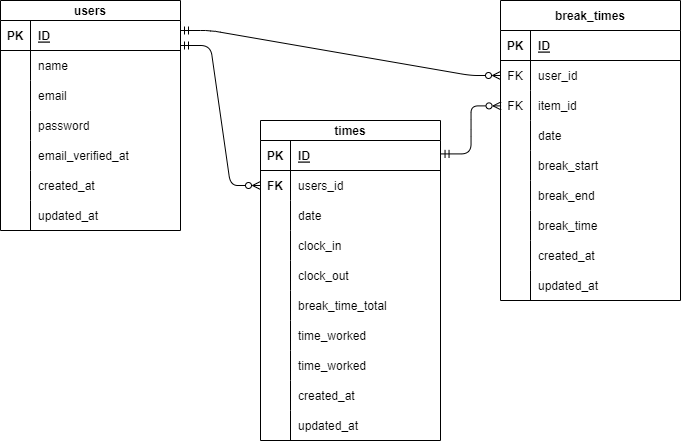

The diagram above was exported from draw.io. Its source (the exported page's mxGraphModel, read from the mxfile embedded in the PNG):
<mxGraphModel dx="555" dy="610" grid="1" gridSize="10" guides="1" tooltips="1" connect="0" arrows="1" fold="1" page="1" pageScale="1" pageWidth="827" pageHeight="1169" background="none" math="0" shadow="0">
  <root>
    <mxCell id="0" />
    <mxCell id="1" parent="0" />
    <mxCell id="2" value="users" style="shape=table;startSize=20;container=1;collapsible=1;childLayout=tableLayout;fixedRows=1;rowLines=0;fontStyle=1;align=center;resizeLast=1;" parent="1" vertex="1">
      <mxGeometry x="40" y="160" width="180" height="230" as="geometry" />
    </mxCell>
    <mxCell id="3" value="" style="shape=tableRow;horizontal=0;startSize=0;swimlaneHead=0;swimlaneBody=0;fillColor=none;collapsible=0;dropTarget=0;points=[[0,0.5],[1,0.5]];portConstraint=eastwest;top=0;left=0;right=0;bottom=1;" parent="2" vertex="1">
      <mxGeometry y="20" width="180" height="30" as="geometry" />
    </mxCell>
    <mxCell id="4" value="PK" style="shape=partialRectangle;connectable=0;fillColor=none;top=0;left=0;bottom=0;right=0;fontStyle=1;overflow=hidden;" parent="3" vertex="1">
      <mxGeometry width="30" height="30" as="geometry">
        <mxRectangle width="30" height="30" as="alternateBounds" />
      </mxGeometry>
    </mxCell>
    <mxCell id="5" value="ID" style="shape=partialRectangle;connectable=0;fillColor=none;top=0;left=0;bottom=0;right=0;align=left;spacingLeft=6;fontStyle=5;overflow=hidden;" parent="3" vertex="1">
      <mxGeometry x="30" width="150" height="30" as="geometry">
        <mxRectangle width="150" height="30" as="alternateBounds" />
      </mxGeometry>
    </mxCell>
    <mxCell id="6" value="" style="shape=tableRow;horizontal=0;startSize=0;swimlaneHead=0;swimlaneBody=0;fillColor=none;collapsible=0;dropTarget=0;points=[[0,0.5],[1,0.5]];portConstraint=eastwest;top=0;left=0;right=0;bottom=0;" parent="2" vertex="1">
      <mxGeometry y="50" width="180" height="30" as="geometry" />
    </mxCell>
    <mxCell id="7" value="" style="shape=partialRectangle;connectable=0;fillColor=none;top=0;left=0;bottom=0;right=0;editable=1;overflow=hidden;" parent="6" vertex="1">
      <mxGeometry width="30" height="30" as="geometry">
        <mxRectangle width="30" height="30" as="alternateBounds" />
      </mxGeometry>
    </mxCell>
    <mxCell id="8" value="name" style="shape=partialRectangle;connectable=0;fillColor=none;top=0;left=0;bottom=0;right=0;align=left;spacingLeft=6;overflow=hidden;" parent="6" vertex="1">
      <mxGeometry x="30" width="150" height="30" as="geometry">
        <mxRectangle width="150" height="30" as="alternateBounds" />
      </mxGeometry>
    </mxCell>
    <mxCell id="9" value="" style="shape=tableRow;horizontal=0;startSize=0;swimlaneHead=0;swimlaneBody=0;fillColor=none;collapsible=0;dropTarget=0;points=[[0,0.5],[1,0.5]];portConstraint=eastwest;top=0;left=0;right=0;bottom=0;" parent="2" vertex="1">
      <mxGeometry y="80" width="180" height="30" as="geometry" />
    </mxCell>
    <mxCell id="10" value="" style="shape=partialRectangle;connectable=0;fillColor=none;top=0;left=0;bottom=0;right=0;editable=1;overflow=hidden;" parent="9" vertex="1">
      <mxGeometry width="30" height="30" as="geometry">
        <mxRectangle width="30" height="30" as="alternateBounds" />
      </mxGeometry>
    </mxCell>
    <mxCell id="11" value="email" style="shape=partialRectangle;connectable=0;fillColor=none;top=0;left=0;bottom=0;right=0;align=left;spacingLeft=6;overflow=hidden;" parent="9" vertex="1">
      <mxGeometry x="30" width="150" height="30" as="geometry">
        <mxRectangle width="150" height="30" as="alternateBounds" />
      </mxGeometry>
    </mxCell>
    <mxCell id="12" value="" style="shape=tableRow;horizontal=0;startSize=0;swimlaneHead=0;swimlaneBody=0;fillColor=none;collapsible=0;dropTarget=0;points=[[0,0.5],[1,0.5]];portConstraint=eastwest;top=0;left=0;right=0;bottom=0;" parent="2" vertex="1">
      <mxGeometry y="110" width="180" height="30" as="geometry" />
    </mxCell>
    <mxCell id="13" value="" style="shape=partialRectangle;connectable=0;fillColor=none;top=0;left=0;bottom=0;right=0;editable=1;overflow=hidden;" parent="12" vertex="1">
      <mxGeometry width="30" height="30" as="geometry">
        <mxRectangle width="30" height="30" as="alternateBounds" />
      </mxGeometry>
    </mxCell>
    <mxCell id="14" value="password" style="shape=partialRectangle;connectable=0;fillColor=none;top=0;left=0;bottom=0;right=0;align=left;spacingLeft=6;overflow=hidden;" parent="12" vertex="1">
      <mxGeometry x="30" width="150" height="30" as="geometry">
        <mxRectangle width="150" height="30" as="alternateBounds" />
      </mxGeometry>
    </mxCell>
    <mxCell id="90" style="shape=tableRow;horizontal=0;startSize=0;swimlaneHead=0;swimlaneBody=0;fillColor=none;collapsible=0;dropTarget=0;points=[[0,0.5],[1,0.5]];portConstraint=eastwest;top=0;left=0;right=0;bottom=0;" parent="2" vertex="1">
      <mxGeometry y="140" width="180" height="30" as="geometry" />
    </mxCell>
    <mxCell id="91" style="shape=partialRectangle;connectable=0;fillColor=none;top=0;left=0;bottom=0;right=0;editable=1;overflow=hidden;" parent="90" vertex="1">
      <mxGeometry width="30" height="30" as="geometry">
        <mxRectangle width="30" height="30" as="alternateBounds" />
      </mxGeometry>
    </mxCell>
    <mxCell id="92" value="email_verified_at" style="shape=partialRectangle;connectable=0;fillColor=none;top=0;left=0;bottom=0;right=0;align=left;spacingLeft=6;overflow=hidden;" parent="90" vertex="1">
      <mxGeometry x="30" width="150" height="30" as="geometry">
        <mxRectangle width="150" height="30" as="alternateBounds" />
      </mxGeometry>
    </mxCell>
    <mxCell id="38" style="shape=tableRow;horizontal=0;startSize=0;swimlaneHead=0;swimlaneBody=0;fillColor=none;collapsible=0;dropTarget=0;points=[[0,0.5],[1,0.5]];portConstraint=eastwest;top=0;left=0;right=0;bottom=0;" parent="2" vertex="1">
      <mxGeometry y="170" width="180" height="30" as="geometry" />
    </mxCell>
    <mxCell id="39" style="shape=partialRectangle;connectable=0;fillColor=none;top=0;left=0;bottom=0;right=0;editable=1;overflow=hidden;" parent="38" vertex="1">
      <mxGeometry width="30" height="30" as="geometry">
        <mxRectangle width="30" height="30" as="alternateBounds" />
      </mxGeometry>
    </mxCell>
    <mxCell id="40" value="created_at" style="shape=partialRectangle;connectable=0;fillColor=none;top=0;left=0;bottom=0;right=0;align=left;spacingLeft=6;overflow=hidden;" parent="38" vertex="1">
      <mxGeometry x="30" width="150" height="30" as="geometry">
        <mxRectangle width="150" height="30" as="alternateBounds" />
      </mxGeometry>
    </mxCell>
    <mxCell id="41" style="shape=tableRow;horizontal=0;startSize=0;swimlaneHead=0;swimlaneBody=0;fillColor=none;collapsible=0;dropTarget=0;points=[[0,0.5],[1,0.5]];portConstraint=eastwest;top=0;left=0;right=0;bottom=0;" parent="2" vertex="1">
      <mxGeometry y="200" width="180" height="30" as="geometry" />
    </mxCell>
    <mxCell id="42" style="shape=partialRectangle;connectable=0;fillColor=none;top=0;left=0;bottom=0;right=0;editable=1;overflow=hidden;" parent="41" vertex="1">
      <mxGeometry width="30" height="30" as="geometry">
        <mxRectangle width="30" height="30" as="alternateBounds" />
      </mxGeometry>
    </mxCell>
    <mxCell id="43" value="updated_at" style="shape=partialRectangle;connectable=0;fillColor=none;top=0;left=0;bottom=0;right=0;align=left;spacingLeft=6;overflow=hidden;" parent="41" vertex="1">
      <mxGeometry x="30" width="150" height="30" as="geometry">
        <mxRectangle width="150" height="30" as="alternateBounds" />
      </mxGeometry>
    </mxCell>
    <mxCell id="44" value="times" style="shape=table;startSize=20;container=1;collapsible=1;childLayout=tableLayout;fixedRows=1;rowLines=0;fontStyle=1;align=center;resizeLast=1;" parent="1" vertex="1">
      <mxGeometry x="300" y="280" width="180" height="320" as="geometry" />
    </mxCell>
    <mxCell id="45" value="" style="shape=tableRow;horizontal=0;startSize=0;swimlaneHead=0;swimlaneBody=0;fillColor=none;collapsible=0;dropTarget=0;points=[[0,0.5],[1,0.5]];portConstraint=eastwest;top=0;left=0;right=0;bottom=1;" parent="44" vertex="1">
      <mxGeometry y="20" width="180" height="30" as="geometry" />
    </mxCell>
    <mxCell id="46" value="PK" style="shape=partialRectangle;connectable=0;fillColor=none;top=0;left=0;bottom=0;right=0;fontStyle=1;overflow=hidden;" parent="45" vertex="1">
      <mxGeometry width="30" height="30" as="geometry">
        <mxRectangle width="30" height="30" as="alternateBounds" />
      </mxGeometry>
    </mxCell>
    <mxCell id="47" value="ID" style="shape=partialRectangle;connectable=0;fillColor=none;top=0;left=0;bottom=0;right=0;align=left;spacingLeft=6;fontStyle=5;overflow=hidden;" parent="45" vertex="1">
      <mxGeometry x="30" width="150" height="30" as="geometry">
        <mxRectangle width="150" height="30" as="alternateBounds" />
      </mxGeometry>
    </mxCell>
    <mxCell id="48" value="" style="shape=tableRow;horizontal=0;startSize=0;swimlaneHead=0;swimlaneBody=0;fillColor=none;collapsible=0;dropTarget=0;points=[[0,0.5],[1,0.5]];portConstraint=eastwest;top=0;left=0;right=0;bottom=0;" parent="44" vertex="1">
      <mxGeometry y="50" width="180" height="30" as="geometry" />
    </mxCell>
    <mxCell id="49" value="FK" style="shape=partialRectangle;connectable=0;fillColor=none;top=0;left=0;bottom=0;right=0;editable=1;overflow=hidden;fontStyle=1;" parent="48" vertex="1">
      <mxGeometry width="30" height="30" as="geometry">
        <mxRectangle width="30" height="30" as="alternateBounds" />
      </mxGeometry>
    </mxCell>
    <mxCell id="50" value="users_id" style="shape=partialRectangle;connectable=0;fillColor=none;top=0;left=0;bottom=0;right=0;align=left;spacingLeft=6;overflow=hidden;" parent="48" vertex="1">
      <mxGeometry x="30" width="150" height="30" as="geometry">
        <mxRectangle width="150" height="30" as="alternateBounds" />
      </mxGeometry>
    </mxCell>
    <mxCell id="93" style="shape=tableRow;horizontal=0;startSize=0;swimlaneHead=0;swimlaneBody=0;fillColor=none;collapsible=0;dropTarget=0;points=[[0,0.5],[1,0.5]];portConstraint=eastwest;top=0;left=0;right=0;bottom=0;" parent="44" vertex="1">
      <mxGeometry y="80" width="180" height="30" as="geometry" />
    </mxCell>
    <mxCell id="94" style="shape=partialRectangle;connectable=0;fillColor=none;top=0;left=0;bottom=0;right=0;editable=1;overflow=hidden;fontStyle=1;" parent="93" vertex="1">
      <mxGeometry width="30" height="30" as="geometry">
        <mxRectangle width="30" height="30" as="alternateBounds" />
      </mxGeometry>
    </mxCell>
    <mxCell id="95" value="date" style="shape=partialRectangle;connectable=0;fillColor=none;top=0;left=0;bottom=0;right=0;align=left;spacingLeft=6;overflow=hidden;" parent="93" vertex="1">
      <mxGeometry x="30" width="150" height="30" as="geometry">
        <mxRectangle width="150" height="30" as="alternateBounds" />
      </mxGeometry>
    </mxCell>
    <mxCell id="51" value="" style="shape=tableRow;horizontal=0;startSize=0;swimlaneHead=0;swimlaneBody=0;fillColor=none;collapsible=0;dropTarget=0;points=[[0,0.5],[1,0.5]];portConstraint=eastwest;top=0;left=0;right=0;bottom=0;" parent="44" vertex="1">
      <mxGeometry y="110" width="180" height="30" as="geometry" />
    </mxCell>
    <mxCell id="52" value="" style="shape=partialRectangle;connectable=0;fillColor=none;top=0;left=0;bottom=0;right=0;editable=1;overflow=hidden;" parent="51" vertex="1">
      <mxGeometry width="30" height="30" as="geometry">
        <mxRectangle width="30" height="30" as="alternateBounds" />
      </mxGeometry>
    </mxCell>
    <mxCell id="53" value="clock_in" style="shape=partialRectangle;connectable=0;fillColor=none;top=0;left=0;bottom=0;right=0;align=left;spacingLeft=6;overflow=hidden;" parent="51" vertex="1">
      <mxGeometry x="30" width="150" height="30" as="geometry">
        <mxRectangle width="150" height="30" as="alternateBounds" />
      </mxGeometry>
    </mxCell>
    <mxCell id="54" value="" style="shape=tableRow;horizontal=0;startSize=0;swimlaneHead=0;swimlaneBody=0;fillColor=none;collapsible=0;dropTarget=0;points=[[0,0.5],[1,0.5]];portConstraint=eastwest;top=0;left=0;right=0;bottom=0;" parent="44" vertex="1">
      <mxGeometry y="140" width="180" height="30" as="geometry" />
    </mxCell>
    <mxCell id="55" value="" style="shape=partialRectangle;connectable=0;fillColor=none;top=0;left=0;bottom=0;right=0;editable=1;overflow=hidden;" parent="54" vertex="1">
      <mxGeometry width="30" height="30" as="geometry">
        <mxRectangle width="30" height="30" as="alternateBounds" />
      </mxGeometry>
    </mxCell>
    <mxCell id="56" value="clock_out" style="shape=partialRectangle;connectable=0;fillColor=none;top=0;left=0;bottom=0;right=0;align=left;spacingLeft=6;overflow=hidden;" parent="54" vertex="1">
      <mxGeometry x="30" width="150" height="30" as="geometry">
        <mxRectangle width="150" height="30" as="alternateBounds" />
      </mxGeometry>
    </mxCell>
    <mxCell id="96" style="shape=tableRow;horizontal=0;startSize=0;swimlaneHead=0;swimlaneBody=0;fillColor=none;collapsible=0;dropTarget=0;points=[[0,0.5],[1,0.5]];portConstraint=eastwest;top=0;left=0;right=0;bottom=0;" parent="44" vertex="1">
      <mxGeometry y="170" width="180" height="30" as="geometry" />
    </mxCell>
    <mxCell id="97" style="shape=partialRectangle;connectable=0;fillColor=none;top=0;left=0;bottom=0;right=0;editable=1;overflow=hidden;" parent="96" vertex="1">
      <mxGeometry width="30" height="30" as="geometry">
        <mxRectangle width="30" height="30" as="alternateBounds" />
      </mxGeometry>
    </mxCell>
    <mxCell id="98" value="break_time_total" style="shape=partialRectangle;connectable=0;fillColor=none;top=0;left=0;bottom=0;right=0;align=left;spacingLeft=6;overflow=hidden;" parent="96" vertex="1">
      <mxGeometry x="30" width="150" height="30" as="geometry">
        <mxRectangle width="150" height="30" as="alternateBounds" />
      </mxGeometry>
    </mxCell>
    <mxCell id="140" style="shape=tableRow;horizontal=0;startSize=0;swimlaneHead=0;swimlaneBody=0;fillColor=none;collapsible=0;dropTarget=0;points=[[0,0.5],[1,0.5]];portConstraint=eastwest;top=0;left=0;right=0;bottom=0;" parent="44" vertex="1">
      <mxGeometry y="200" width="180" height="30" as="geometry" />
    </mxCell>
    <mxCell id="141" style="shape=partialRectangle;connectable=0;fillColor=none;top=0;left=0;bottom=0;right=0;editable=1;overflow=hidden;" parent="140" vertex="1">
      <mxGeometry width="30" height="30" as="geometry">
        <mxRectangle width="30" height="30" as="alternateBounds" />
      </mxGeometry>
    </mxCell>
    <mxCell id="142" value="time_worked" style="shape=partialRectangle;connectable=0;fillColor=none;top=0;left=0;bottom=0;right=0;align=left;spacingLeft=6;overflow=hidden;" parent="140" vertex="1">
      <mxGeometry x="30" width="150" height="30" as="geometry">
        <mxRectangle width="150" height="30" as="alternateBounds" />
      </mxGeometry>
    </mxCell>
    <mxCell id="70" style="shape=tableRow;horizontal=0;startSize=0;swimlaneHead=0;swimlaneBody=0;fillColor=none;collapsible=0;dropTarget=0;points=[[0,0.5],[1,0.5]];portConstraint=eastwest;top=0;left=0;right=0;bottom=0;" parent="44" vertex="1">
      <mxGeometry y="230" width="180" height="30" as="geometry" />
    </mxCell>
    <mxCell id="71" style="shape=partialRectangle;connectable=0;fillColor=none;top=0;left=0;bottom=0;right=0;editable=1;overflow=hidden;" parent="70" vertex="1">
      <mxGeometry width="30" height="30" as="geometry">
        <mxRectangle width="30" height="30" as="alternateBounds" />
      </mxGeometry>
    </mxCell>
    <mxCell id="72" value="time_worked" style="shape=partialRectangle;connectable=0;fillColor=none;top=0;left=0;bottom=0;right=0;align=left;spacingLeft=6;overflow=hidden;" parent="70" vertex="1">
      <mxGeometry x="30" width="150" height="30" as="geometry">
        <mxRectangle width="150" height="30" as="alternateBounds" />
      </mxGeometry>
    </mxCell>
    <mxCell id="57" style="shape=tableRow;horizontal=0;startSize=0;swimlaneHead=0;swimlaneBody=0;fillColor=none;collapsible=0;dropTarget=0;points=[[0,0.5],[1,0.5]];portConstraint=eastwest;top=0;left=0;right=0;bottom=0;" parent="44" vertex="1">
      <mxGeometry y="260" width="180" height="30" as="geometry" />
    </mxCell>
    <mxCell id="58" style="shape=partialRectangle;connectable=0;fillColor=none;top=0;left=0;bottom=0;right=0;editable=1;overflow=hidden;" parent="57" vertex="1">
      <mxGeometry width="30" height="30" as="geometry">
        <mxRectangle width="30" height="30" as="alternateBounds" />
      </mxGeometry>
    </mxCell>
    <mxCell id="59" value="created_at" style="shape=partialRectangle;connectable=0;fillColor=none;top=0;left=0;bottom=0;right=0;align=left;spacingLeft=6;overflow=hidden;" parent="57" vertex="1">
      <mxGeometry x="30" width="150" height="30" as="geometry">
        <mxRectangle width="150" height="30" as="alternateBounds" />
      </mxGeometry>
    </mxCell>
    <mxCell id="60" style="shape=tableRow;horizontal=0;startSize=0;swimlaneHead=0;swimlaneBody=0;fillColor=none;collapsible=0;dropTarget=0;points=[[0,0.5],[1,0.5]];portConstraint=eastwest;top=0;left=0;right=0;bottom=0;" parent="44" vertex="1">
      <mxGeometry y="290" width="180" height="30" as="geometry" />
    </mxCell>
    <mxCell id="61" style="shape=partialRectangle;connectable=0;fillColor=none;top=0;left=0;bottom=0;right=0;editable=1;overflow=hidden;" parent="60" vertex="1">
      <mxGeometry width="30" height="30" as="geometry">
        <mxRectangle width="30" height="30" as="alternateBounds" />
      </mxGeometry>
    </mxCell>
    <mxCell id="62" value="updated_at" style="shape=partialRectangle;connectable=0;fillColor=none;top=0;left=0;bottom=0;right=0;align=left;spacingLeft=6;overflow=hidden;" parent="60" vertex="1">
      <mxGeometry x="30" width="150" height="30" as="geometry">
        <mxRectangle width="150" height="30" as="alternateBounds" />
      </mxGeometry>
    </mxCell>
    <mxCell id="99" value="break_times" style="shape=table;startSize=30;container=1;collapsible=1;childLayout=tableLayout;fixedRows=1;rowLines=0;fontStyle=1;align=center;resizeLast=1;" parent="1" vertex="1">
      <mxGeometry x="540" y="160" width="180" height="300" as="geometry" />
    </mxCell>
    <mxCell id="100" value="" style="shape=tableRow;horizontal=0;startSize=0;swimlaneHead=0;swimlaneBody=0;fillColor=none;collapsible=0;dropTarget=0;points=[[0,0.5],[1,0.5]];portConstraint=eastwest;top=0;left=0;right=0;bottom=1;" parent="99" vertex="1">
      <mxGeometry y="30" width="180" height="30" as="geometry" />
    </mxCell>
    <mxCell id="101" value="PK" style="shape=partialRectangle;connectable=0;fillColor=none;top=0;left=0;bottom=0;right=0;fontStyle=1;overflow=hidden;" parent="100" vertex="1">
      <mxGeometry width="30" height="30" as="geometry">
        <mxRectangle width="30" height="30" as="alternateBounds" />
      </mxGeometry>
    </mxCell>
    <mxCell id="102" value="ID" style="shape=partialRectangle;connectable=0;fillColor=none;top=0;left=0;bottom=0;right=0;align=left;spacingLeft=6;fontStyle=5;overflow=hidden;" parent="100" vertex="1">
      <mxGeometry x="30" width="150" height="30" as="geometry">
        <mxRectangle width="150" height="30" as="alternateBounds" />
      </mxGeometry>
    </mxCell>
    <mxCell id="103" value="" style="shape=tableRow;horizontal=0;startSize=0;swimlaneHead=0;swimlaneBody=0;fillColor=none;collapsible=0;dropTarget=0;points=[[0,0.5],[1,0.5]];portConstraint=eastwest;top=0;left=0;right=0;bottom=0;" parent="99" vertex="1">
      <mxGeometry y="60" width="180" height="30" as="geometry" />
    </mxCell>
    <mxCell id="104" value="FK" style="shape=partialRectangle;connectable=0;fillColor=none;top=0;left=0;bottom=0;right=0;editable=1;overflow=hidden;" parent="103" vertex="1">
      <mxGeometry width="30" height="30" as="geometry">
        <mxRectangle width="30" height="30" as="alternateBounds" />
      </mxGeometry>
    </mxCell>
    <mxCell id="105" value="user_id" style="shape=partialRectangle;connectable=0;fillColor=none;top=0;left=0;bottom=0;right=0;align=left;spacingLeft=6;overflow=hidden;" parent="103" vertex="1">
      <mxGeometry x="30" width="150" height="30" as="geometry">
        <mxRectangle width="150" height="30" as="alternateBounds" />
      </mxGeometry>
    </mxCell>
    <mxCell id="106" value="" style="shape=tableRow;horizontal=0;startSize=0;swimlaneHead=0;swimlaneBody=0;fillColor=none;collapsible=0;dropTarget=0;points=[[0,0.5],[1,0.5]];portConstraint=eastwest;top=0;left=0;right=0;bottom=0;" parent="99" vertex="1">
      <mxGeometry y="90" width="180" height="30" as="geometry" />
    </mxCell>
    <mxCell id="107" value="FK" style="shape=partialRectangle;connectable=0;fillColor=none;top=0;left=0;bottom=0;right=0;editable=1;overflow=hidden;" parent="106" vertex="1">
      <mxGeometry width="30" height="30" as="geometry">
        <mxRectangle width="30" height="30" as="alternateBounds" />
      </mxGeometry>
    </mxCell>
    <mxCell id="108" value="item_id" style="shape=partialRectangle;connectable=0;fillColor=none;top=0;left=0;bottom=0;right=0;align=left;spacingLeft=6;overflow=hidden;" parent="106" vertex="1">
      <mxGeometry x="30" width="150" height="30" as="geometry">
        <mxRectangle width="150" height="30" as="alternateBounds" />
      </mxGeometry>
    </mxCell>
    <mxCell id="109" value="" style="shape=tableRow;horizontal=0;startSize=0;swimlaneHead=0;swimlaneBody=0;fillColor=none;collapsible=0;dropTarget=0;points=[[0,0.5],[1,0.5]];portConstraint=eastwest;top=0;left=0;right=0;bottom=0;" parent="99" vertex="1">
      <mxGeometry y="120" width="180" height="30" as="geometry" />
    </mxCell>
    <mxCell id="110" value="" style="shape=partialRectangle;connectable=0;fillColor=none;top=0;left=0;bottom=0;right=0;editable=1;overflow=hidden;" parent="109" vertex="1">
      <mxGeometry width="30" height="30" as="geometry">
        <mxRectangle width="30" height="30" as="alternateBounds" />
      </mxGeometry>
    </mxCell>
    <mxCell id="111" value="date" style="shape=partialRectangle;connectable=0;fillColor=none;top=0;left=0;bottom=0;right=0;align=left;spacingLeft=6;overflow=hidden;" parent="109" vertex="1">
      <mxGeometry x="30" width="150" height="30" as="geometry">
        <mxRectangle width="150" height="30" as="alternateBounds" />
      </mxGeometry>
    </mxCell>
    <mxCell id="112" style="shape=tableRow;horizontal=0;startSize=0;swimlaneHead=0;swimlaneBody=0;fillColor=none;collapsible=0;dropTarget=0;points=[[0,0.5],[1,0.5]];portConstraint=eastwest;top=0;left=0;right=0;bottom=0;" parent="99" vertex="1">
      <mxGeometry y="150" width="180" height="30" as="geometry" />
    </mxCell>
    <mxCell id="113" style="shape=partialRectangle;connectable=0;fillColor=none;top=0;left=0;bottom=0;right=0;editable=1;overflow=hidden;" parent="112" vertex="1">
      <mxGeometry width="30" height="30" as="geometry">
        <mxRectangle width="30" height="30" as="alternateBounds" />
      </mxGeometry>
    </mxCell>
    <mxCell id="114" value="break_start" style="shape=partialRectangle;connectable=0;fillColor=none;top=0;left=0;bottom=0;right=0;align=left;spacingLeft=6;overflow=hidden;" parent="112" vertex="1">
      <mxGeometry x="30" width="150" height="30" as="geometry">
        <mxRectangle width="150" height="30" as="alternateBounds" />
      </mxGeometry>
    </mxCell>
    <mxCell id="115" style="shape=tableRow;horizontal=0;startSize=0;swimlaneHead=0;swimlaneBody=0;fillColor=none;collapsible=0;dropTarget=0;points=[[0,0.5],[1,0.5]];portConstraint=eastwest;top=0;left=0;right=0;bottom=0;" parent="99" vertex="1">
      <mxGeometry y="180" width="180" height="30" as="geometry" />
    </mxCell>
    <mxCell id="116" style="shape=partialRectangle;connectable=0;fillColor=none;top=0;left=0;bottom=0;right=0;editable=1;overflow=hidden;" parent="115" vertex="1">
      <mxGeometry width="30" height="30" as="geometry">
        <mxRectangle width="30" height="30" as="alternateBounds" />
      </mxGeometry>
    </mxCell>
    <mxCell id="117" value="break_end" style="shape=partialRectangle;connectable=0;fillColor=none;top=0;left=0;bottom=0;right=0;align=left;spacingLeft=6;overflow=hidden;" parent="115" vertex="1">
      <mxGeometry x="30" width="150" height="30" as="geometry">
        <mxRectangle width="150" height="30" as="alternateBounds" />
      </mxGeometry>
    </mxCell>
    <mxCell id="118" style="shape=tableRow;horizontal=0;startSize=0;swimlaneHead=0;swimlaneBody=0;fillColor=none;collapsible=0;dropTarget=0;points=[[0,0.5],[1,0.5]];portConstraint=eastwest;top=0;left=0;right=0;bottom=0;" parent="99" vertex="1">
      <mxGeometry y="210" width="180" height="30" as="geometry" />
    </mxCell>
    <mxCell id="119" style="shape=partialRectangle;connectable=0;fillColor=none;top=0;left=0;bottom=0;right=0;editable=1;overflow=hidden;" parent="118" vertex="1">
      <mxGeometry width="30" height="30" as="geometry">
        <mxRectangle width="30" height="30" as="alternateBounds" />
      </mxGeometry>
    </mxCell>
    <mxCell id="120" value="break_time" style="shape=partialRectangle;connectable=0;fillColor=none;top=0;left=0;bottom=0;right=0;align=left;spacingLeft=6;overflow=hidden;" parent="118" vertex="1">
      <mxGeometry x="30" width="150" height="30" as="geometry">
        <mxRectangle width="150" height="30" as="alternateBounds" />
      </mxGeometry>
    </mxCell>
    <mxCell id="121" style="shape=tableRow;horizontal=0;startSize=0;swimlaneHead=0;swimlaneBody=0;fillColor=none;collapsible=0;dropTarget=0;points=[[0,0.5],[1,0.5]];portConstraint=eastwest;top=0;left=0;right=0;bottom=0;" parent="99" vertex="1">
      <mxGeometry y="240" width="180" height="30" as="geometry" />
    </mxCell>
    <mxCell id="122" style="shape=partialRectangle;connectable=0;fillColor=none;top=0;left=0;bottom=0;right=0;editable=1;overflow=hidden;" parent="121" vertex="1">
      <mxGeometry width="30" height="30" as="geometry">
        <mxRectangle width="30" height="30" as="alternateBounds" />
      </mxGeometry>
    </mxCell>
    <mxCell id="123" value="created_at" style="shape=partialRectangle;connectable=0;fillColor=none;top=0;left=0;bottom=0;right=0;align=left;spacingLeft=6;overflow=hidden;" parent="121" vertex="1">
      <mxGeometry x="30" width="150" height="30" as="geometry">
        <mxRectangle width="150" height="30" as="alternateBounds" />
      </mxGeometry>
    </mxCell>
    <mxCell id="124" style="shape=tableRow;horizontal=0;startSize=0;swimlaneHead=0;swimlaneBody=0;fillColor=none;collapsible=0;dropTarget=0;points=[[0,0.5],[1,0.5]];portConstraint=eastwest;top=0;left=0;right=0;bottom=0;" parent="99" vertex="1">
      <mxGeometry y="270" width="180" height="30" as="geometry" />
    </mxCell>
    <mxCell id="125" style="shape=partialRectangle;connectable=0;fillColor=none;top=0;left=0;bottom=0;right=0;editable=1;overflow=hidden;" parent="124" vertex="1">
      <mxGeometry width="30" height="30" as="geometry">
        <mxRectangle width="30" height="30" as="alternateBounds" />
      </mxGeometry>
    </mxCell>
    <mxCell id="126" value="updated_at" style="shape=partialRectangle;connectable=0;fillColor=none;top=0;left=0;bottom=0;right=0;align=left;spacingLeft=6;overflow=hidden;" parent="124" vertex="1">
      <mxGeometry x="30" width="150" height="30" as="geometry">
        <mxRectangle width="150" height="30" as="alternateBounds" />
      </mxGeometry>
    </mxCell>
    <mxCell id="131" style="edgeStyle=entityRelationEdgeStyle;html=1;entryX=0;entryY=0.5;entryDx=0;entryDy=0;startArrow=ERmandOne;startFill=0;endArrow=ERzeroToMany;endFill=0;" parent="1" target="48" edge="1">
      <mxGeometry relative="1" as="geometry">
        <mxPoint x="220" y="205" as="sourcePoint" />
      </mxGeometry>
    </mxCell>
    <mxCell id="137" style="edgeStyle=entityRelationEdgeStyle;html=1;entryX=0;entryY=0.25;entryDx=0;entryDy=0;startArrow=ERmandOne;startFill=0;endArrow=ERzeroToMany;endFill=0;" parent="1" target="99" edge="1">
      <mxGeometry relative="1" as="geometry">
        <mxPoint x="220" y="190" as="sourcePoint" />
      </mxGeometry>
    </mxCell>
    <mxCell id="138" style="edgeStyle=entityRelationEdgeStyle;html=1;startArrow=ERmandOne;startFill=0;endArrow=ERzeroToMany;endFill=0;entryX=0.003;entryY=0.513;entryDx=0;entryDy=0;entryPerimeter=0;exitX=1.003;exitY=0.447;exitDx=0;exitDy=0;exitPerimeter=0;" parent="1" source="45" target="106" edge="1">
      <mxGeometry relative="1" as="geometry">
        <mxPoint x="480" y="348" as="sourcePoint" />
        <mxPoint x="540" y="314" as="targetPoint" />
      </mxGeometry>
    </mxCell>
  </root>
</mxGraphModel>